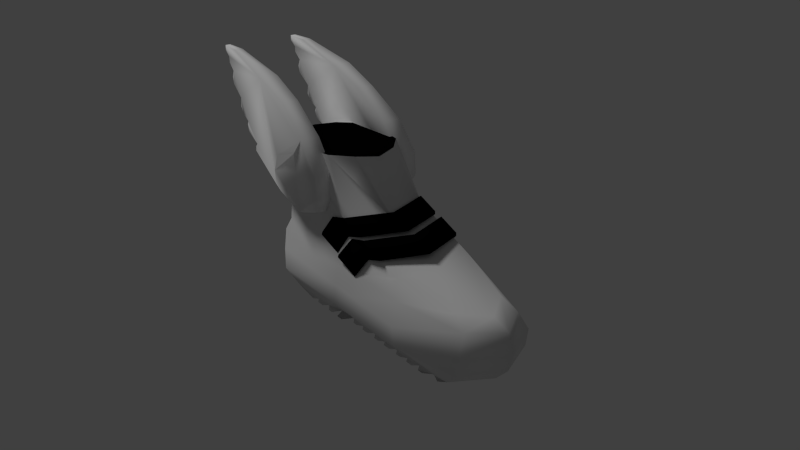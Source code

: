 # Source: Bota.blend  (saved by Blender 2.78.0; exported with 4.5.12 LTS)
import bpy
from mathutils import Matrix  # noqa: F401  (used for matrix-valued properties, if any)

bpy.ops.wm.read_factory_settings(use_empty=True)
scene = bpy.context.scene
scene.name = 'Scene'

# ---- collections
col_collection_1 = bpy.data.collections.new('Collection 1'); scene.collection.children.link(col_collection_1)

# ---- materials (node trees are filled in below, after node groups)
mat_material = bpy.data.materials.new('Material')
mat_material.alpha_threshold = 0.0
mat_material.use_transparent_shadow = False
mat_material.diffuse_color = (0.0005154, 0.0005154, 0.0005154, 1.0)
mat_material.specular_color = (0.0, 0.0, 0.0)
mat_material.roughness = 0.5
mat_asas = bpy.data.materials.new('asas')
mat_asas.alpha_threshold = 0.0
mat_asas.use_transparent_shadow = False
mat_asas.diffuse_color = (1.0, 1.0, 1.0, 1.0)
mat_asas.specular_color = (0.0, 0.0, 0.0)
mat_asas.roughness = 0.5
mat_asas.specular_intensity = 0.2458
mat_uv = bpy.data.materials.new('UV')
mat_uv.alpha_threshold = 0.0
mat_uv.use_transparent_shadow = False
mat_uv.specular_color = (0.0, 0.0, 0.0)
mat_uv.roughness = 0.5

# ---- material node trees

# ---- world
world_world = bpy.data.worlds.new('World'); scene.world = world_world
world_world.color = (0.05088, 0.05088, 0.05088)
world_world.use_sun_shadow = False
world_world.sun_shadow_jitter_overblur = 0.0
world_world.cycles.sampling_method = 'NONE'
world_world.cycles.sample_map_resolution = 256

# ---- cameras
cam_camera = bpy.data.cameras.new('Camera')
cam_camera.clip_end = 100.0
cam_camera.lens = 35.0
cam_camera.sensor_width = 32.0
cam_camera.sensor_height = 18.0
cam_camera.ortho_scale = 7.314
cam_camera.dof.focus_distance = 0.0
cam_camera.dof.aperture_fstop = 128.0

# ---- lights
light_lamp = bpy.data.lights.new('Lamp', 'SUN')
light_lamp.transmission_factor = 0.0
light_lamp.cutoff_distance = 30.0
light_lamp.angle = 0.1993
light_lamp.energy = 1.0
light_lamp.shadow_buffer_clip_start = 1.001
light_lamp.shadow_soft_size = 0.1
light_lamp.shadow_cascade_max_distance = 1000.0
light_lamp.cycles.use_multiple_importance_sampling = False

# ---- meshes
me_cube_000 = bpy.data.meshes.new('Cube.000')
me_cube_000.from_pydata([(4.133, -0.000328, 1.947), (1.278, -0.0001062, 1.95), (2.678, 1.083, 1.95), (1.465, 0.5275, 1.95), (3.539, 0.9505, 1.95), (3.539, -0.9522, 1.95), (1.954, 0.9551, 1.95), (1.954, -0.9574, 1.95), (3.953, -0.5202, 1.95), (3.952, 0.519, 1.95), (2.678, -1.085, 1.95), (2.678, -0.0002252, 1.95), (1.465, -0.529, 1.95), (2.678, -0.6614, 1.95), (2.678, 0.66, 1.95), (2.08, 1.137, 0.03), (2.08, -1.14, 0.03), (1.161, 1.092, 0.6996), (1.161, -1.095, 0.6996), (0.7481, 3.539e-05, 0.6996), (0.5814, -1.072, 0.4991), (0.1897, 8.635e-05, 0.4991), (0.5814, 1.069, 0.4991), (1.386, -1.141, -0.1906), (1.386, 1.139, -0.1906), (2.103, 1.137, -0.04314), (2.103, -1.14, -0.04314), (1.161, 1.092, 0.6228), (1.161, -1.095, 0.6228), (0.7481, 3.539e-05, 0.6228), (0.5814, -1.072, 0.4224), (0.1897, 8.635e-05, 0.4224), (0.5814, 1.069, 0.4224), (1.41, -1.141, -0.2638), (1.41, 1.139, -0.2638), (1.62, 1.107, 0.5797), (0.9839, 1.096, 0.3691), (1.632, 1.107, 0.5047), (0.9956, 1.096, 0.2942), (1.329, -1.111, 0.577), (0.7287, -1.092, 0.3729), (1.333, -1.111, 0.5009), (0.733, -1.092, 0.2968), (1.296, 1.198, -0.2433), (1.296, -1.189, -0.2433), (0.3774, 1.092, 0.4263), (0.3774, -1.095, 0.4263), (-0.03528, 3.542e-05, 0.4263), (-0.2019, -1.072, 0.2259), (-0.5937, 8.639e-05, 0.2259), (-0.2019, 1.069, 0.2259), (0.603, -1.191, -0.4639), (0.603, 1.2, -0.4639), (1.32, 1.198, -0.3164), (1.32, -1.189, -0.3164), (0.3774, 1.092, 0.3495), (0.3774, -1.095, 0.3495), (-0.03528, 3.542e-05, 0.3495), (-0.2019, -1.072, 0.1491), (-0.5937, 8.639e-05, 0.1491), (-0.2019, 1.069, 0.1491), (0.6264, -1.191, -0.537), (0.6264, 1.2, -0.537), (0.8368, 1.107, 0.3064), (0.2006, 1.096, 0.09587), (0.8485, 1.107, 0.2314), (0.2123, 1.096, 0.02091), (0.5456, -1.111, 0.3038), (-0.05458, -1.092, 0.09965), (0.5498, -1.111, 0.2277), (-0.0503, -1.139, 0.02353)], [], [(10, 13, 12, 7), (5, 8, 13, 10), (14, 2, 6, 3), (13, 11, 1, 12), (8, 0, 11, 13), (11, 14, 3, 1), (0, 9, 14, 11), (9, 4, 2, 14), (40, 20, 18, 39), (35, 17, 22, 36), (19, 21, 22, 17), (18, 20, 21, 19), (42, 41, 28, 30), (37, 38, 32, 27), (29, 27, 32, 31), (28, 29, 31, 30), (39, 18, 28, 41), (36, 22, 32, 38), (15, 24, 34, 25), (22, 21, 31, 32), (19, 17, 27, 29), (23, 16, 26, 33), (35, 15, 25, 37), (21, 20, 30, 31), (18, 19, 29, 28), (40, 23, 33, 42), (17, 35, 37, 27), (24, 36, 38, 34), (25, 34, 38, 37), (15, 35, 36, 24), (20, 40, 42, 30), (16, 39, 41, 26), (33, 26, 41, 42), (23, 40, 39, 16), (68, 48, 46, 67), (63, 45, 50, 64), (47, 49, 50, 45), (46, 48, 49, 47), (70, 69, 56, 58), (65, 66, 60, 55), (57, 55, 60, 59), (56, 57, 59, 58), (67, 46, 56, 69), (64, 50, 60, 66), (43, 52, 62, 53), (50, 49, 59, 60), (47, 45, 55, 57), (51, 44, 54, 61), (63, 43, 53, 65), (49, 48, 58, 59), (46, 47, 57, 56), (68, 51, 61, 70), (45, 63, 65, 55), (52, 64, 66, 62), (53, 62, 66, 65), (43, 63, 64, 52), (48, 68, 70, 58), (44, 67, 69, 54), (61, 54, 69, 70), (51, 68, 67, 44)])
me_cube_000.polygons.foreach_set('use_smooth', [True] * 60)
me_cube_000.materials.append(mat_material)
me_cube_000.use_remesh_preserve_volume = False
me_cube_000.use_remesh_preserve_attributes = False
me_cube_000.use_mirror_vertex_groups = False
me_cube_000.update()
me_cube_006 = bpy.data.meshes.new('Cube.006')
me_cube_006.from_pydata([(3.511, 0.6304, 1.256), (3.445, 0.8448, 0.718), (2.753, 0.8777, 0.359), (1.998, 0.9174, 0.5641), (3.386, 0.8475, 2.889), (1.78, 0.9232, 1.0), (2.404, 0.8946, 2.249), (1.827, 0.9268, 1.562), (3.345, 0.6304, 1.679), (2.857, 0.6281, 1.808), (4.398, 0.7999, 3.273), (6.042, 0.8735, 3.645), (6.689, 0.8982, 3.654), (6.698, 0.8985, 3.516), (3.867, 0.8249, 0.7436), (5.068, 0.8364, 1.254), (5.022, 0.8346, 1.393), (4.946, 0.8317, 1.47), (5.468, 0.8516, 1.654), (5.514, 0.8534, 1.839), (4.901, 0.7811, 1.131), (6.337, 0.8847, 2.893), (5.468, 0.8516, 1.931), (5.76, 0.8628, 2.039), (5.899, 0.868, 2.208), (5.852, 0.8663, 2.454), (6.298, 0.8833, 2.716), (6.252, 0.8815, 3.07), (6.483, 0.8903, 3.239), (6.483, 0.8903, 3.393), (3.511, 1.518, 1.256), (3.447, 1.433, 0.718), (2.755, 1.327, 0.359), (1.998, 1.356, 0.6119), (3.388, 1.278, 2.889), (1.781, 1.409, 1.009), (2.405, 1.395, 2.249), (1.827, 1.414, 1.562), (3.345, 1.515, 1.679), (2.857, 1.339, 1.808), (4.401, 1.278, 3.273), (6.041, 1.1, 3.645), (6.685, 1.034, 3.654), (6.694, 1.033, 3.516), (3.87, 1.322, 0.7436), (5.071, 1.2, 1.254), (5.026, 1.205, 1.393), (4.949, 1.213, 1.47), (5.469, 1.159, 1.654), (5.515, 1.154, 1.839), (4.898, 1.164, 1.131), (6.334, 1.07, 2.893), (5.469, 1.159, 1.931), (5.76, 1.129, 2.039), (5.898, 1.115, 2.208), (5.852, 1.12, 2.454), (6.296, 1.074, 2.716), (6.25, 1.079, 3.07), (6.479, 1.055, 3.239), (6.479, 1.055, 3.393)], [(9, 8), (8, 0), (0, 1)], [(13, 29, 59, 43), (18, 17, 47, 48), (19, 18, 48, 49), (22, 19, 49, 52), (7, 6, 36, 37), (20, 14, 44, 50), (39, 38, 30, 31, 32, 33, 35, 37, 36), (15, 20, 50, 45), (5, 7, 37, 35), (27, 21, 51, 57), (3, 5, 35, 33), (23, 22, 52, 53), (6, 4, 34, 36), (24, 23, 53, 54), (1, 2, 32, 31), (25, 24, 54, 55), (2, 3, 33, 32), (26, 25, 55, 56), (12, 13, 43, 42), (21, 26, 56, 51), (1, 14, 44, 31), (11, 12, 42, 41), (28, 27, 57, 58), (16, 15, 45, 46), (10, 11, 41, 40), (29, 28, 58, 59), (17, 16, 46, 47), (4, 10, 40, 34), (41, 42, 43, 59, 58, 57, 51, 56, 55, 54, 53, 52, 49, 48, 47, 46, 45, 50, 44, 31, 30, 38, 39, 36, 34, 40), (11, 10, 4, 6, 7, 5, 3, 2, 1, 14, 20, 15, 16, 17, 18, 19, 22, 23, 24, 25, 26, 21, 27, 28, 29, 13, 12)])
me_cube_006.polygons.foreach_set('use_smooth', [True] * 30)
_uv = me_cube_006.uv_layers.new(name='UVMap')
_uv.uv.foreach_set('vector', [0.02572, 0.6885, 0.06344, 0.6669, 0.06405, 0.6669, 0.0265, 0.6885, 0.2413, 0.3622, 0.3329, 0.3298, 0.3323, 0.3298, 0.2411, 0.3622, 0.2332, 0.3946, 0.2413, 0.3622, 0.2411, 0.3622, 0.2331, 0.3946, 0.2413, 0.4107, 0.2332, 0.3946, 0.2331, 0.3946, 0.2411, 0.4107, 0.8796, 0.346, 0.7785, 0.4664, 0.7783, 0.4664, 0.8796, 0.346, 0.3407, 0.2705, 0.522, 0.2025, 0.5214, 0.2025, 0.3413, 0.2705, 0.699, 0.3891, 0.6136, 0.3666, 0.5844, 0.2924, 0.5956, 0.198, 0.717, 0.1351, 0.8496, 0.1795, 0.8878, 0.2491, 0.8796, 0.346, 0.7783, 0.4664, 0.3114, 0.2921, 0.3407, 0.2705, 0.3413, 0.2705, 0.3108, 0.2921, 0.8879, 0.2475, 0.8796, 0.346, 0.8796, 0.346, 0.8878, 0.2491, 0.1039, 0.6103, 0.08905, 0.5793, 0.08954, 0.5793, 0.1043, 0.6103, 0.8497, 0.1711, 0.8879, 0.2475, 0.8878, 0.2491, 0.8496, 0.1795, 0.1901, 0.4296, 0.2413, 0.4107, 0.2411, 0.4107, 0.1901, 0.4296, 0.7785, 0.4664, 0.6063, 0.5786, 0.6059, 0.5786, 0.7783, 0.4664, 0.1658, 0.4593, 0.1901, 0.4296, 0.1901, 0.4296, 0.166, 0.4593, 0.5961, 0.198, 0.7173, 0.1351, 0.717, 0.1351, 0.5956, 0.198, 0.1739, 0.5024, 0.1658, 0.4593, 0.166, 0.4593, 0.174, 0.5024, 0.7173, 0.1351, 0.8497, 0.1711, 0.8496, 0.1795, 0.717, 0.1351, 0.09578, 0.5483, 0.1739, 0.5024, 0.174, 0.5024, 0.09624, 0.5483, 0.0272, 0.7128, 0.02572, 0.6885, 0.0265, 0.6885, 0.02798, 0.7128, 0.08905, 0.5793, 0.09578, 0.5483, 0.09624, 0.5483, 0.08954, 0.5793, 0.5961, 0.198, 0.522, 0.2025, 0.5214, 0.2025, 0.5956, 0.198, 0.1406, 0.7112, 0.0272, 0.7128, 0.02798, 0.7128, 0.1409, 0.7112, 0.06344, 0.64, 0.1039, 0.6103, 0.1043, 0.6103, 0.06405, 0.64, 0.3195, 0.3163, 0.3114, 0.2921, 0.3108, 0.2921, 0.3189, 0.3163, 0.429, 0.646, 0.1406, 0.7112, 0.1409, 0.7112, 0.4284, 0.646, 0.06344, 0.6669, 0.06344, 0.64, 0.06405, 0.64, 0.06405, 0.6669, 0.3329, 0.3298, 0.3195, 0.3163, 0.3189, 0.3163, 0.3323, 0.3298, 0.6063, 0.5786, 0.429, 0.646, 0.4284, 0.646, 0.6059, 0.5786, 0.1409, 0.7112, 0.02798, 0.7128, 0.0265, 0.6885, 0.06405, 0.6669, 0.06405, 0.64, 0.1043, 0.6103, 0.08954, 0.5793, 0.09624, 0.5483, 0.174, 0.5024, 0.166, 0.4593, 0.1901, 0.4296, 0.2411, 0.4107, 0.2331, 0.3946, 0.2411, 0.3622, 0.3323, 0.3298, 0.3189, 0.3163, 0.3108, 0.2921, 0.3413, 0.2705, 0.5214, 0.2025, 0.5956, 0.198, 0.5844, 0.2924, 0.6136, 0.3666, 0.699, 0.3891, 0.7783, 0.4664, 0.6059, 0.5786, 0.4284, 0.646, 0.1406, 0.7112, 0.429, 0.646, 0.6063, 0.5786, 0.7785, 0.4664, 0.8796, 0.346, 0.8879, 0.2475, 0.8497, 0.1711, 0.7173, 0.1351, 0.5961, 0.198, 0.522, 0.2025, 0.3407, 0.2705, 0.3114, 0.2921, 0.3195, 0.3163, 0.3329, 0.3298, 0.2413, 0.3622, 0.2332, 0.3946, 0.2413, 0.4107, 0.1901, 0.4296, 0.1658, 0.4593, 0.1739, 0.5024, 0.09578, 0.5483, 0.08905, 0.5793, 0.1039, 0.6103, 0.06344, 0.64, 0.06344, 0.6669, 0.02572, 0.6885, 0.0272, 0.7128])
me_cube_006.materials.append(mat_asas)
me_cube_006.use_remesh_preserve_volume = False
me_cube_006.use_remesh_preserve_attributes = False
me_cube_006.use_mirror_vertex_groups = False
me_cube_006.update()
me_cube_001 = bpy.data.meshes.new('Cube.001')
me_cube_001.from_pydata([(-2.676, -0.7251, -0.6061), (3.839, -1.151, -0.4993), (-3.212, 0.01497, -0.6061), (-0.9733, 1.16, -0.4932), (-0.9733, -1.164, -0.4932), (-2.246, -0.6164, -0.3773), (-2.246, 0.6431, -0.3773), (3.84, -0.9818, -0.2532), (-2.739, 0.01486, -0.4358), (3.84, 0.9801, -0.2532), (4.179, -0.0003031, -0.2492), (4.133, -0.000328, 1.947), (1.287, -0.0001062, 1.892), (2.678, 1.083, 1.95), (1.465, 0.5275, 1.95), (-2.676, -0.9941, -1.524), (-3.212, 0.008213, -1.51), (-2.853, 0.0008973, -1.875), (-2.676, 0.7515, -0.6061), (3.675, -1.338, -1.491), (3.839, 1.149, -0.4993), (-2.779, -0.9608, -1.055), (-2.779, 0.9861, -1.055), (3.696, 1.298, -0.9662), (3.696, -1.3, -0.9662), (4.126, -0.0001757, -0.4993), (3.934, -0.009258, -1.463), (3.972, -0.0002081, -0.9662), (-3.323, 0.01427, -1.055), (-1.086, -1.398, -0.9722), (-1.086, 1.394, -0.9722), (1.361, 1.155, -0.4963), (1.233, -1.348, -0.9692), (1.334, 1.339, -1.481), (1.361, -1.157, -0.4963), (1.233, 1.345, -0.9692), (-2.676, 1.009, -1.529), (3.675, 1.322, -1.497), (-2.343, -0.9072, -1.881), (-2.343, 0.909, -1.882), (-1.97, 0.8674, -2.078), (-1.97, -0.8703, -2.078), (-1.778, 0.7917, -2.068), (-1.778, -1.082, -2.075), (-1.868, 0.8968, -1.94), (-1.868, -1.114, -1.925), (-1.534, 0.9489, -2.064), (-1.534, -0.9789, -2.063), (-1.393, 0.9489, -2.064), (-1.393, -0.9789, -2.063), (-1.509, 0.9945, -1.865), (-1.509, -1.124, -1.875), (-1.163, 0.9489, -2.064), (-1.163, -0.9789, -2.063), (-0.9703, 0.9489, -2.064), (-0.9703, -0.9789, -2.063), (-1.06, 0.9831, -1.915), (-1.06, -1.009, -1.913), (-0.7267, 0.9489, -2.064), (-0.7267, -0.9789, -2.063), (-0.5857, 0.9489, -2.064), (-0.5857, -0.9789, -2.063), (-0.701, 0.9945, -1.865), (-0.701, -1.02, -1.863), (-0.3036, 0.9489, -2.064), (-0.3036, -0.9789, -2.063), (-0.1113, 0.9489, -2.064), (-0.1113, -0.9789, -2.063), (-0.2011, 0.9831, -1.915), (-0.2011, -1.009, -1.913), (0.1322, 0.9489, -2.064), (0.1322, -0.9789, -2.063), (0.2733, 0.9489, -2.064), (0.2733, -0.9789, -2.063), (0.1579, 0.9945, -1.865), (0.1579, -1.02, -1.863), (0.5681, 0.9489, -2.064), (0.5681, -0.9789, -2.063), (0.7604, 0.9489, -2.064), (0.7604, -0.9789, -2.063), (0.6707, 0.9831, -1.915), (0.6707, -1.009, -1.913), (1.004, 0.9489, -2.064), (1.004, -0.9789, -2.063), (1.145, 0.9489, -2.064), (1.145, -0.9789, -2.063), (1.03, 0.9945, -1.865), (1.03, -1.02, -1.863), (1.478, 1.075, -2.079), (1.478, -1.113, -2.079), (1.671, 1.075, -2.079), (1.671, -1.113, -2.079), (1.581, 0.9831, -1.915), (1.581, -1.145, -1.929), (1.914, 1.075, -2.079), (1.914, -1.113, -2.079), (2.055, 1.075, -2.079), (2.055, -1.113, -2.079), (1.94, 1.124, -1.881), (1.94, -1.156, -1.879), (2.357, 1.075, -2.079), (2.357, -1.113, -2.079), (2.549, 1.075, -2.079), (2.549, -1.113, -2.079), (2.459, 1.112, -1.93), (2.459, -1.145, -1.929), (2.793, 1.075, -2.079), (2.793, -1.113, -2.079), (3.312, 1.107, -1.95), (3.312, -1.141, -1.949), (-2.149, -0.001445, -2.075), (-1.941, -0.001445, -2.075), (-2.038, 0.0002604, -1.934), (-1.679, -0.01494, -2.072), (-1.527, -0.01494, -2.072), (-1.651, -0.01739, -1.869), (-1.278, -0.01494, -2.072), (-1.071, -0.01494, -2.072), (-1.168, -0.01815, -1.92), (-0.8088, -0.01494, -2.072), (-0.6568, -0.01494, -2.072), (-0.7811, -0.01739, -1.869), (-0.353, -0.01494, -2.072), (-0.1458, -0.01494, -2.072), (-0.2425, -0.01815, -1.92), (0.1167, -0.01494, -2.072), (0.2686, -0.01494, -2.072), (0.1443, -0.01739, -1.869), (0.5863, -0.01494, -2.072), (0.7935, -0.01494, -2.072), (0.6968, -0.01815, -1.92), (1.056, -0.01494, -2.072), (1.208, -0.01494, -2.072), (1.084, -0.01739, -1.869), (1.567, -0.02023, -2.072), (1.774, -0.02023, -2.072), (1.677, -0.01815, -1.92), (2.037, -0.02023, -2.072), (2.189, -0.02023, -2.072), (2.064, -0.01739, -1.869), (2.514, -0.02023, -2.072), (2.721, -0.02023, -2.072), (2.624, -0.01815, -1.92), (2.983, -0.02023, -2.072), (3.543, -0.01848, -1.94), (-1.067, 1.357, -1.465), (-1.067, -1.377, -1.462), (3.539, 0.9505, 1.95), (1.334, -1.357, -1.477), (3.539, -0.9522, 1.95), (-0.726, 0.9896, -0.08098), (-0.726, -0.9927, -0.08098), (-1.024, 0.0001757, -0.1395), (1.133, 1.07, 0.5621), (1.133, -1.073, 0.5621), (0.768, -1.17e-06, 0.5036), (1.954, 0.9551, 1.95), (1.954, -0.9574, 1.95), (3.953, -0.5202, 1.95), (3.952, 0.519, 1.95), (2.678, -1.085, 1.95), (1.465, -0.529, 1.95), (0.5782, 1.359, -0.9701), (0.5782, -1.363, -0.9701), (0.6559, -1.363, -1.472), (0.6079, -1.05, 0.3805), (0.2622, 4.877e-05, 0.3221), (0.6079, 1.048, 0.3805), (0.7018, -1.159, -0.4954), (0.7018, 1.156, -0.4954), (0.6559, 1.344, -1.476)], [], [(2, 0, 5, 8), (27, 24, 19, 26), (31, 20, 23, 35), (20, 25, 27, 23), (110, 40, 42, 111), (111, 42, 44, 112), (112, 44, 46, 113), (113, 46, 48, 114), (114, 48, 50, 115), (116, 52, 54, 117), (117, 54, 56, 118), (118, 56, 58, 119), (119, 58, 60, 120), (120, 60, 62, 121), (115, 50, 52, 116), (122, 64, 66, 123), (123, 66, 68, 124), (124, 68, 70, 125), (125, 70, 72, 126), (126, 72, 74, 127), (121, 62, 64, 122), (128, 76, 78, 129), (129, 78, 80, 130), (130, 80, 82, 131), (131, 82, 84, 132), (132, 84, 86, 133), (127, 74, 76, 128), (134, 88, 90, 135), (135, 90, 92, 136), (136, 92, 94, 137), (137, 94, 96, 138), (138, 96, 98, 139), (133, 86, 88, 134), (140, 100, 102, 141), (141, 102, 104, 142), (142, 104, 106, 143), (143, 106, 108, 144), (139, 98, 100, 140), (99, 139, 140, 101), (107, 143, 144, 109), (105, 142, 143, 107), (103, 141, 142, 105), (101, 140, 141, 103), (87, 133, 134, 89), (97, 138, 139, 99), (95, 137, 138, 97), (93, 136, 137, 95), (91, 135, 136, 93), (89, 134, 135, 91), (75, 127, 128, 77), (85, 132, 133, 87), (83, 131, 132, 85), (81, 130, 131, 83), (79, 129, 130, 81), (77, 128, 129, 79), (63, 121, 122, 65), (73, 126, 127, 75), (71, 125, 126, 73), (69, 124, 125, 71), (67, 123, 124, 69), (65, 122, 123, 67), (51, 115, 116, 53), (61, 120, 121, 63), (59, 119, 120, 61), (57, 118, 119, 59), (55, 117, 118, 57), (53, 116, 117, 55), (49, 114, 115, 51), (47, 113, 114, 49), (45, 112, 113, 47), (43, 111, 112, 45), (41, 110, 111, 43), (165, 166, 152, 151), (166, 167, 150, 152), (1, 25, 10, 7), (3, 18, 6, 150), (0, 4, 151, 5), (34, 1, 7, 154), (25, 20, 9, 10), (169, 3, 150, 167), (20, 31, 153, 9), (18, 2, 8, 6), (168, 34, 154, 165), (10, 9, 147, 159, 11), (155, 154, 157, 161, 12), (9, 153, 156, 13, 147), (153, 155, 12, 14, 156), (7, 10, 11, 158, 149), (154, 7, 149, 160, 157), (16, 36, 39, 17), (17, 39, 40, 110), (38, 17, 110, 41), (15, 16, 17, 38), (28, 22, 36, 16), (35, 23, 37, 33), (29, 21, 15, 146), (4, 0, 21, 29), (25, 1, 24, 27), (2, 18, 22, 28), (0, 2, 28, 21), (23, 27, 26, 37), (21, 28, 16, 15), (18, 3, 30, 22), (168, 4, 29, 163), (163, 29, 146, 164), (22, 30, 145, 36), (24, 32, 148, 19), (1, 34, 32, 24), (169, 31, 35, 162), (162, 35, 33, 170), (26, 144, 108, 37), (15, 38, 41, 43, 45, 47, 49, 51, 53, 55, 57, 59, 61, 63, 65, 67, 69, 71, 73, 75, 77, 79, 81, 83, 85, 87, 89, 91, 93, 95, 97, 99, 101, 103, 105, 107, 109, 19, 148, 164, 146), (37, 108, 106, 104, 102, 100, 98, 96, 94, 92, 90, 88, 86, 84, 82, 80, 78, 76, 74, 72, 70, 68, 66, 64, 62, 60, 58, 56, 54, 52, 50, 48, 46, 44, 42, 40, 39, 36, 145, 170, 33), (19, 109, 144, 26), (152, 150, 6, 8), (151, 152, 8, 5), (30, 162, 170, 145), (3, 169, 162, 30), (32, 163, 164, 148), (34, 168, 163, 32), (4, 168, 165, 151), (31, 169, 167, 153), (155, 153, 167, 166), (154, 155, 166, 165)])
me_cube_001.polygons.foreach_set('use_smooth', [True] * 124)
_uv = me_cube_001.uv_layers.new(name='UVMap')
_uv.uv.foreach_set('vector', [0.02803, 0.4063, 0.09499, 0.4063, 0.1486, 0.4349, 0.07161, 0.4456, 0.9252, 0.3613, 0.8907, 0.3613, 0.8881, 0.2958, 0.9204, 0.2992, 0.5991, 0.42, 0.9085, 0.4196, 0.8907, 0.3613, 0.5831, 0.3609, 0.9085, 0.4196, 0.9444, 0.4196, 0.9252, 0.3613, 0.8907, 0.3613, 0.1608, 0.2229, 0.1831, 0.2225, 0.2071, 0.2238, 0.1867, 0.2229, 0.1867, 0.2229, 0.2071, 0.2238, 0.1959, 0.2397, 0.1746, 0.2405, 0.1746, 0.2405, 0.1959, 0.2397, 0.2376, 0.2243, 0.2195, 0.2233, 0.2195, 0.2233, 0.2376, 0.2243, 0.2552, 0.2243, 0.2385, 0.2233, 0.2385, 0.2233, 0.2552, 0.2243, 0.2408, 0.249, 0.2229, 0.2486, 0.2695, 0.2233, 0.284, 0.2243, 0.308, 0.2243, 0.2954, 0.2233, 0.2954, 0.2233, 0.308, 0.2243, 0.2968, 0.2428, 0.2833, 0.2423, 0.2833, 0.2423, 0.2968, 0.2428, 0.3384, 0.2243, 0.3282, 0.2233, 0.3282, 0.2233, 0.3384, 0.2243, 0.356, 0.2243, 0.3471, 0.2233, 0.3471, 0.2233, 0.356, 0.2243, 0.3416, 0.249, 0.3316, 0.2486, 0.2229, 0.2486, 0.2408, 0.249, 0.284, 0.2243, 0.2695, 0.2233, 0.3851, 0.2233, 0.3912, 0.2243, 0.4152, 0.2243, 0.4109, 0.2233, 0.4109, 0.2233, 0.4152, 0.2243, 0.404, 0.2428, 0.3989, 0.2423, 0.3989, 0.2423, 0.404, 0.2428, 0.4457, 0.2243, 0.4437, 0.2233, 0.4437, 0.2233, 0.4457, 0.2243, 0.4633, 0.2243, 0.4627, 0.2233, 0.4627, 0.2233, 0.4633, 0.2243, 0.4489, 0.249, 0.4472, 0.2486, 0.3316, 0.2486, 0.3416, 0.249, 0.3912, 0.2243, 0.3851, 0.2233, 0.5024, 0.2233, 0.5001, 0.2243, 0.5241, 0.2243, 0.5282, 0.2233, 0.5282, 0.2233, 0.5241, 0.2243, 0.5129, 0.2428, 0.5162, 0.2423, 0.5162, 0.2423, 0.5129, 0.2428, 0.5545, 0.2243, 0.561, 0.2233, 0.561, 0.2233, 0.5545, 0.2243, 0.5721, 0.2243, 0.58, 0.2233, 0.58, 0.2233, 0.5721, 0.2243, 0.5577, 0.249, 0.5645, 0.2486, 0.4472, 0.2486, 0.4489, 0.249, 0.5001, 0.2243, 0.5024, 0.2233, 0.6248, 0.2233, 0.6138, 0.2224, 0.6378, 0.2224, 0.6507, 0.2233, 0.6507, 0.2233, 0.6378, 0.2224, 0.6266, 0.2428, 0.6386, 0.2423, 0.6386, 0.2423, 0.6266, 0.2428, 0.6682, 0.2224, 0.6835, 0.2233, 0.6835, 0.2233, 0.6682, 0.2224, 0.6858, 0.2224, 0.7025, 0.2233, 0.7025, 0.2233, 0.6858, 0.2224, 0.6714, 0.2471, 0.6869, 0.2486, 0.5645, 0.2486, 0.5577, 0.249, 0.6138, 0.2224, 0.6248, 0.2233, 0.743, 0.2233, 0.7235, 0.2224, 0.7475, 0.2224, 0.7689, 0.2233, 0.7689, 0.2233, 0.7475, 0.2224, 0.7363, 0.2409, 0.7568, 0.2423, 0.7568, 0.2423, 0.7363, 0.2409, 0.7779, 0.2224, 0.8017, 0.2233, 0.8017, 0.2233, 0.7779, 0.2224, 0.8427, 0.2385, 0.8716, 0.2398, 0.6869, 0.2486, 0.6714, 0.2471, 0.7235, 0.2224, 0.743, 0.2233, 0.6714, 0.2473, 0.6869, 0.2486, 0.743, 0.2233, 0.7235, 0.2224, 0.7779, 0.2224, 0.8017, 0.2233, 0.8716, 0.2398, 0.8427, 0.2386, 0.7363, 0.2411, 0.7568, 0.2423, 0.8017, 0.2233, 0.7779, 0.2224, 0.7475, 0.2224, 0.7689, 0.2233, 0.7568, 0.2423, 0.7363, 0.2411, 0.7235, 0.2224, 0.743, 0.2233, 0.7689, 0.2233, 0.7475, 0.2224, 0.5577, 0.2493, 0.5645, 0.2486, 0.6248, 0.2233, 0.6138, 0.2224, 0.6858, 0.2224, 0.7025, 0.2233, 0.6869, 0.2486, 0.6714, 0.2473, 0.6682, 0.2224, 0.6835, 0.2233, 0.7025, 0.2233, 0.6858, 0.2224, 0.6266, 0.2411, 0.6386, 0.2423, 0.6835, 0.2233, 0.6682, 0.2224, 0.6378, 0.2224, 0.6507, 0.2233, 0.6386, 0.2423, 0.6266, 0.2411, 0.6138, 0.2224, 0.6248, 0.2233, 0.6507, 0.2233, 0.6378, 0.2224, 0.4489, 0.2493, 0.4472, 0.2486, 0.5024, 0.2233, 0.5001, 0.2243, 0.5721, 0.2243, 0.58, 0.2233, 0.5645, 0.2486, 0.5577, 0.2493, 0.5545, 0.2243, 0.561, 0.2233, 0.58, 0.2233, 0.5721, 0.2243, 0.5129, 0.2431, 0.5162, 0.2423, 0.561, 0.2233, 0.5545, 0.2243, 0.5241, 0.2243, 0.5282, 0.2233, 0.5162, 0.2423, 0.5129, 0.2431, 0.5001, 0.2243, 0.5024, 0.2233, 0.5282, 0.2233, 0.5241, 0.2243, 0.3416, 0.2493, 0.3316, 0.2486, 0.3851, 0.2233, 0.3912, 0.2243, 0.4633, 0.2243, 0.4627, 0.2233, 0.4472, 0.2486, 0.4489, 0.2493, 0.4457, 0.2243, 0.4437, 0.2233, 0.4627, 0.2233, 0.4633, 0.2243, 0.404, 0.2431, 0.3989, 0.2423, 0.4437, 0.2233, 0.4457, 0.2243, 0.4152, 0.2243, 0.4109, 0.2233, 0.3989, 0.2423, 0.404, 0.2431, 0.3912, 0.2243, 0.3851, 0.2233, 0.4109, 0.2233, 0.4152, 0.2243, 0.2408, 0.2478, 0.2229, 0.2486, 0.2695, 0.2233, 0.284, 0.2243, 0.356, 0.2243, 0.3471, 0.2233, 0.3316, 0.2486, 0.3416, 0.2493, 0.3384, 0.2243, 0.3282, 0.2233, 0.3471, 0.2233, 0.356, 0.2243, 0.2968, 0.2431, 0.2833, 0.2423, 0.3282, 0.2233, 0.3384, 0.2243, 0.308, 0.2243, 0.2954, 0.2233, 0.2833, 0.2423, 0.2968, 0.2431, 0.284, 0.2243, 0.2695, 0.2233, 0.2954, 0.2233, 0.308, 0.2243, 0.2552, 0.2243, 0.2385, 0.2233, 0.2229, 0.2486, 0.2408, 0.2478, 0.2376, 0.2243, 0.2195, 0.2233, 0.2385, 0.2233, 0.2552, 0.2243, 0.1959, 0.2415, 0.1746, 0.2405, 0.2195, 0.2233, 0.2376, 0.2243, 0.2071, 0.2228, 0.1867, 0.2229, 0.1746, 0.2405, 0.1959, 0.2415, 0.1831, 0.2224, 0.1608, 0.2229, 0.1867, 0.2229, 0.2071, 0.2228, 0.5051, 0.5295, 0.4464, 0.5402, 0.2859, 0.4826, 0.3385, 0.4719, 0.4464, 0.5402, 0.5051, 0.5295, 0.3385, 0.4719, 0.2859, 0.4826, 0.9085, 0.4196, 0.9444, 0.4196, 0.951, 0.4509, 0.9087, 0.4504, 0.3076, 0.4204, 0.09499, 0.4063, 0.1486, 0.4349, 0.3385, 0.4719, 0.09499, 0.4063, 0.3076, 0.4204, 0.3385, 0.4719, 0.1486, 0.4349, 0.5991, 0.42, 0.9085, 0.4196, 0.9087, 0.4504, 0.5706, 0.5522, 0.9444, 0.4196, 0.9085, 0.4196, 0.9087, 0.4504, 0.951, 0.4509, 0.5168, 0.4201, 0.3076, 0.4204, 0.3385, 0.4719, 0.5051, 0.5295, 0.9085, 0.4196, 0.5991, 0.42, 0.5706, 0.5522, 0.9087, 0.4504, 0.09499, 0.4063, 0.02803, 0.4063, 0.07161, 0.4456, 0.1486, 0.4349, 0.5168, 0.4201, 0.5991, 0.42, 0.5706, 0.5522, 0.5051, 0.5295, 0.951, 0.4509, 0.9087, 0.4504, 0.8711, 0.7255, 0.9227, 0.7255, 0.9453, 0.7251, 0.5096, 0.5629, 0.5706, 0.5522, 0.6731, 0.7255, 0.6121, 0.7255, 0.5744, 0.7363, 0.9087, 0.4504, 0.5706, 0.5522, 0.6731, 0.7255, 0.7636, 0.7255, 0.8711, 0.7255, 0.5706, 0.5522, 0.5096, 0.5629, 0.5744, 0.7363, 0.6121, 0.7255, 0.6731, 0.7255, 0.9087, 0.4504, 0.951, 0.4509, 0.9453, 0.7251, 0.9227, 0.7255, 0.8711, 0.7255, 0.5706, 0.5522, 0.9087, 0.4504, 0.8711, 0.7255, 0.7636, 0.7255, 0.6731, 0.7255, 0.02803, 0.2935, 0.09499, 0.291, 0.1366, 0.2469, 0.07288, 0.2479, 0.07288, 0.2479, 0.1366, 0.2469, 0.1831, 0.2225, 0.1608, 0.2229, 0.1366, 0.2471, 0.07288, 0.2479, 0.1608, 0.2229, 0.1831, 0.2224, 0.09499, 0.2917, 0.02803, 0.2935, 0.07288, 0.2479, 0.1366, 0.2471, 0.01423, 0.3502, 0.08218, 0.3502, 0.09499, 0.291, 0.02803, 0.2935, 0.5831, 0.3609, 0.8907, 0.3613, 0.8881, 0.2951, 0.5957, 0.297, 0.2935, 0.3606, 0.08218, 0.3502, 0.09499, 0.2917, 0.2959, 0.2994, 0.3076, 0.4204, 0.09499, 0.4063, 0.08218, 0.3502, 0.2935, 0.3606, 0.9444, 0.4196, 0.9085, 0.4196, 0.8907, 0.3613, 0.9252, 0.3613, 0.02803, 0.4063, 0.09499, 0.4063, 0.08218, 0.3502, 0.01423, 0.3502, 0.09499, 0.4063, 0.02803, 0.4063, 0.01423, 0.3502, 0.08218, 0.3502, 0.8907, 0.3613, 0.9252, 0.3613, 0.9204, 0.2992, 0.8881, 0.2951, 0.08218, 0.3502, 0.01423, 0.3502, 0.02803, 0.2935, 0.09499, 0.2917, 0.09499, 0.4063, 0.3076, 0.4204, 0.2935, 0.3606, 0.08218, 0.3502, 0.5168, 0.4201, 0.3076, 0.4204, 0.2935, 0.3606, 0.5014, 0.3608, 0.5014, 0.3608, 0.2935, 0.3606, 0.2959, 0.2994, 0.5111, 0.2981, 0.08218, 0.3502, 0.2935, 0.3606, 0.2959, 0.299, 0.09499, 0.291, 0.8907, 0.3613, 0.5831, 0.3609, 0.5957, 0.2976, 0.8881, 0.2958, 0.9085, 0.4196, 0.5991, 0.42, 0.5831, 0.3609, 0.8907, 0.3613, 0.5168, 0.4201, 0.5991, 0.42, 0.5831, 0.3609, 0.5014, 0.3608, 0.5014, 0.3608, 0.5831, 0.3609, 0.5957, 0.297, 0.5111, 0.2976, 0.9204, 0.2992, 0.8716, 0.2398, 0.8427, 0.2385, 0.8881, 0.2951, 0.09499, 0.2917, 0.1366, 0.2471, 0.1831, 0.2224, 0.2071, 0.2228, 0.1959, 0.2415, 0.2376, 0.2243, 0.2552, 0.2243, 0.2408, 0.2478, 0.284, 0.2243, 0.308, 0.2243, 0.2968, 0.2431, 0.3384, 0.2243, 0.356, 0.2243, 0.3416, 0.2493, 0.3912, 0.2243, 0.4152, 0.2243, 0.404, 0.2431, 0.4457, 0.2243, 0.4633, 0.2243, 0.4489, 0.2493, 0.5001, 0.2243, 0.5241, 0.2243, 0.5129, 0.2431, 0.5545, 0.2243, 0.5721, 0.2243, 0.5577, 0.2493, 0.6138, 0.2224, 0.6378, 0.2224, 0.6266, 0.2411, 0.6682, 0.2224, 0.6858, 0.2224, 0.6714, 0.2473, 0.7235, 0.2224, 0.7475, 0.2224, 0.7363, 0.2411, 0.7779, 0.2224, 0.8427, 0.2386, 0.8881, 0.2958, 0.5957, 0.2976, 0.5111, 0.2981, 0.2959, 0.2994, 0.8881, 0.2951, 0.8427, 0.2385, 0.7779, 0.2224, 0.7363, 0.2409, 0.7475, 0.2224, 0.7235, 0.2224, 0.6714, 0.2471, 0.6858, 0.2224, 0.6682, 0.2224, 0.6266, 0.2428, 0.6378, 0.2224, 0.6138, 0.2224, 0.5577, 0.249, 0.5721, 0.2243, 0.5545, 0.2243, 0.5129, 0.2428, 0.5241, 0.2243, 0.5001, 0.2243, 0.4489, 0.249, 0.4633, 0.2243, 0.4457, 0.2243, 0.404, 0.2428, 0.4152, 0.2243, 0.3912, 0.2243, 0.3416, 0.249, 0.356, 0.2243, 0.3384, 0.2243, 0.2968, 0.2428, 0.308, 0.2243, 0.284, 0.2243, 0.2408, 0.249, 0.2552, 0.2243, 0.2376, 0.2243, 0.1959, 0.2397, 0.2071, 0.2238, 0.1831, 0.2225, 0.1366, 0.2469, 0.09499, 0.291, 0.2959, 0.299, 0.5111, 0.2976, 0.5957, 0.297, 0.8881, 0.2958, 0.8427, 0.2386, 0.8716, 0.2398, 0.9204, 0.2992, 0.2859, 0.4826, 0.3385, 0.4719, 0.1486, 0.4349, 0.07161, 0.4456, 0.3385, 0.4719, 0.2859, 0.4826, 0.07161, 0.4456, 0.1486, 0.4349, 0.2935, 0.3606, 0.5014, 0.3608, 0.5111, 0.2976, 0.2959, 0.299, 0.3076, 0.4204, 0.5168, 0.4201, 0.5014, 0.3608, 0.2935, 0.3606, 0.5831, 0.3609, 0.5014, 0.3608, 0.5111, 0.2981, 0.5957, 0.2976, 0.5991, 0.42, 0.5168, 0.4201, 0.5014, 0.3608, 0.5831, 0.3609, 0.3076, 0.4204, 0.5168, 0.4201, 0.5051, 0.5295, 0.3385, 0.4719, 0.5991, 0.42, 0.5168, 0.4201, 0.5051, 0.5295, 0.5706, 0.5522, 0.5096, 0.5629, 0.5706, 0.5522, 0.5051, 0.5295, 0.4464, 0.5402, 0.5706, 0.5522, 0.5096, 0.5629, 0.4464, 0.5402, 0.5051, 0.5295])
me_cube_001.materials.append(mat_uv)
me_cube_001.use_remesh_preserve_volume = False
me_cube_001.use_remesh_preserve_attributes = False
me_cube_001.use_mirror_vertex_groups = False
me_cube_001.update()

# ---- objects
ob_cube_002 = bpy.data.objects.new('Cube.002', me_cube_000)
ob_cube_001 = bpy.data.objects.new('Cube.001', me_cube_006)
ob_cube = bpy.data.objects.new('Cube', me_cube_001)
ob_lamp = bpy.data.objects.new('Lamp', light_lamp)
ob_camera = bpy.data.objects.new('Camera', cam_camera)

# ---- transforms, parenting, visibility, modifiers, constraints
ob_cube_002.location = (0.0, 0.0, 0.0)
ob_cube_002.lineart.crease_threshold = 0.0
ob_cube_001.location = (0.0, 0.0, 0.0)
ob_cube_001.lineart.crease_threshold = 0.0
_m = ob_cube_001.modifiers.new('Mirror', 'MIRROR')
_m.use_axis = (False, True, False)
ob_cube.location = (0.0, 0.0, 0.0)
ob_cube.lineart.crease_threshold = 0.0
ob_lamp.location = (4.076, 1.005, 5.904)
ob_lamp.rotation_euler = (0.6503, 0.05522, 1.866)
ob_lamp.lock_rotations_4d = False
ob_lamp.empty_display_type = 'ARROWS'
ob_lamp.color = (0.0, 0.0, 0.0, 0.0)
ob_lamp.lineart.crease_threshold = 0.0
ob_camera.location = (-14.22, 10.66, 8.574)
ob_camera.rotation_euler = (1.151, 0.01101, -2.202)
ob_camera.lock_rotations_4d = False
ob_camera.empty_display_type = 'ARROWS'
ob_camera.color = (0.0, 0.0, 0.0, 0.0)
ob_camera.display_type = 'WIRE'
ob_camera.lineart.crease_threshold = 0.0

# ---- collection membership
col_collection_1.objects.link(ob_cube_002)
col_collection_1.objects.link(ob_cube_001)
col_collection_1.objects.link(ob_cube)
col_collection_1.objects.link(ob_lamp)
col_collection_1.objects.link(ob_camera)

# ---- scene / render settings (as saved in the file)
scene.camera = ob_camera
scene.frame_start = 1; scene.frame_end = 250; scene.frame_set(1)
scene.render.engine = 'BLENDER_EEVEE_NEXT'
scene.render.resolution_percentage = 50
scene.render.dither_intensity = 0.0
scene.cycles.use_denoising = False
scene.cycles.samples = 10
scene.cycles.sampling_pattern = 'TABULATED_SOBOL'
scene.cycles.light_sampling_threshold = 0.0
scene.cycles.use_adaptive_sampling = False
scene.cycles.use_light_tree = False
scene.cycles.blur_glossy = 0.0
scene.cycles.pixel_filter_type = 'GAUSSIAN'
scene.cycles.sample_clamp_indirect = 0.0
scene.view_settings.view_transform = 'Standard'
bpy.context.view_layer.update()
